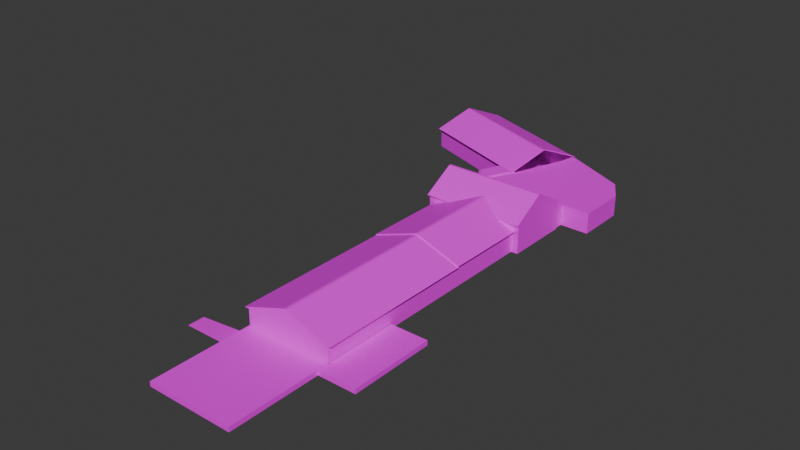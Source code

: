 # Source: sej_pavillion.blend  (saved by Blender 5.1.30; exported with 4.5.12 LTS)
import bpy
from mathutils import Matrix  # noqa: F401  (used for matrix-valued properties, if any)

bpy.ops.wm.read_factory_settings(use_empty=True)
scene = bpy.context.scene
scene.name = 'Scene'

# ---- collections
col_collection = bpy.data.collections.new('Collection'); scene.collection.children.link(col_collection)
col_sejpavillion = bpy.data.collections.new('SEJPavillion'); scene.collection.children.link(col_sejpavillion)

# ---- images (referenced by path relative to the original .blend; pixels are not part of the script)
import os
ASSET_DIR = os.environ.get("B2B_ASSET_DIR", "")  # directory of the original .blend (textures are referenced by path, not embedded)
HERE = os.path.dirname(os.path.abspath(__file__))  # packed textures are extracted next to this script under _unpacked/

def load_image(name, relpath, width, height, colorspace="sRGB"):
    """Load a texture the original file referenced (path relative to the .blend, or extracted next to this script)."""
    p = next((c for c in (os.path.join(HERE, relpath), os.path.join(ASSET_DIR, relpath)) if relpath and os.path.exists(c)), "")
    if p:
        img = bpy.data.images.load(p, check_existing=True)
        img.name = name
    else:  # same state as the original file: an image datablock whose file is absent (Cycles renders it pink)
        img = bpy.data.images.new(name, width, height)
        img.source = "FILE"
        img.filepath = "//" + (relpath or name)
    img.colorspace_settings.name = colorspace
    return img
img_palette_png = load_image('palette.png', 'palette.png', 1024, 1024, 'sRGB')

# ---- materials (node trees are filled in below, after node groups)
mat_palette = bpy.data.materials.new('Palette')

# ---- material node trees
mat_palette.use_nodes = True; mat_palette.node_tree.nodes.clear()
_N = mat_palette.node_tree.nodes; _L = mat_palette.node_tree.links
n0 = _N.new('ShaderNodeBsdfPrincipled'); n0.name = 'Principled BSDF'; n0.location = (-200, 100)
n1 = _N.new('ShaderNodeOutputMaterial'); n1.name = 'Material Output'; n1.location = (200, 100)
n2 = _N.new('ShaderNodeTexImage'); n2.name = 'Image Texture'; n2.location = (-490, 80)
n2.image = img_palette_png
_L.new(n0.outputs[0], n1.inputs[0])
_L.new(n2.outputs[0], n0.inputs[0])
n1.is_active_output = True

# ---- world
world_world = bpy.data.worlds.new('World'); scene.world = world_world
world_world.use_nodes = True; world_world.node_tree.nodes.clear()
_N = world_world.node_tree.nodes; _L = world_world.node_tree.links
n0 = _N.new('ShaderNodeOutputWorld'); n0.name = 'World Output'; n0.location = (200, 100)
n1 = _N.new('ShaderNodeBackground'); n1.name = 'Background'; n1.location = (-200, 100)
n1.inputs[0].default_value = (0.05088, 0.05088, 0.05088, 1.0)
_L.new(n1.outputs[0], n0.inputs[0])
n0.is_active_output = True
world_world.color = (0.05088, 0.05088, 0.05088)
world_world.sun_shadow_jitter_overblur = 0.0

# ---- meshes
me_cube_002 = bpy.data.meshes.new('Cube.002')
me_cube_002.from_pydata([(-6.134, -41.25, -0.01382), (-6.134, -41.25, 2.724), (-6.134, -20.19, -0.01382), (-6.134, -20.19, 2.724), (5.3, -41.25, -0.01382), (5.3, -41.25, 2.724), (5.3, -20.19, -0.01382), (5.3, -20.19, 2.724), (-6.592, -41.4, 2.772), (-6.592, -20.19, 2.772), (5.758, -20.19, 2.772), (5.758, -41.4, 2.772), (-0.5748, -41.4, 4.893), (-0.5748, -20.19, 4.893), (-0.2585, -20.19, 4.893), (-0.2585, -41.4, 4.893), (-6.134, -20.13, 2.865), (-6.134, -20.13, -0.01382), (5.3, -20.13, -0.01382), (5.3, -20.13, 2.865), (-6.592, -20.13, 2.912), (5.758, -20.13, 2.912), (-0.5748, -20.13, 5.033), (-0.2585, -20.13, 5.033), (-6.134, -8.924, 2.865), (-6.134, -8.924, -0.01382), (5.3, -8.924, -0.01382), (5.3, -8.924, 2.865), (-6.592, -6.957, 2.912), (5.758, -6.957, 2.912), (-0.5748, -6.973, 5.033), (-0.2585, -6.973, 5.033), (-6.134, -0.3001, 2.865), (-6.134, -0.3001, -0.01382), (5.3, -0.3001, -0.01382), (5.3, -0.3001, 2.865), (-6.134, -8.924, 3.951), (5.3, -8.924, 3.951), (-6.134, -0.3001, 3.951), (5.3, -0.3001, 3.951), (-6.134, -4.772, 6.393), (5.3, -4.772, 6.393), (-6.134, -4.443, 6.393), (5.3, -4.443, 6.393), (-7.28, -8.924, 2.865), (-7.28, -8.924, -0.01382), (-7.28, -0.3001, 2.865), (-7.28, -0.3001, -0.01382), (-7.28, -0.3001, 3.951), (-7.28, -8.924, 3.951), (-7.28, -4.443, 6.393), (-7.28, -4.772, 6.393), (6.198, -8.924, 2.865), (6.198, -8.924, -0.01382), (6.198, -0.3001, 2.865), (6.198, -0.3001, -0.01382), (6.198, -0.3001, 3.951), (6.198, -8.924, 3.951), (6.198, -4.443, 6.393), (6.198, -4.772, 6.393), (-6.134, -8.924, 3.653), (-6.134, -0.3001, 3.653), (5.3, -0.3001, 3.653), (5.3, -8.924, 3.653), (-7.28, -8.924, 3.653), (-7.28, -0.3001, 3.653), (6.198, -0.3001, 3.653), (6.198, -8.924, 3.653), (-7.28, -9.158, 3.82), (-6.134, -9.158, 3.82), (5.3, -9.158, 3.82), (-6.134, -9.031, 3.611), (-7.28, -9.031, 3.611), (6.198, -9.158, 3.82), (5.3, -9.031, 3.611), (6.198, -9.031, 3.611), (-7.28, -0.706, 3.951), (-7.28, -8.423, 3.951), (-7.28, -4.772, 6.125), (-7.28, -4.443, 6.126), (-6.134, -0.01461, 3.8), (5.3, -0.01461, 3.8), (5.3, -0.1378, 3.565), (-7.28, -0.01461, 3.8), (6.198, -0.1378, 3.565), (6.198, -0.01461, 3.8), (-6.134, -0.1378, 3.565), (-7.28, -0.1378, 3.565), (-7.504, -9.031, 3.611), (-7.504, -8.924, 3.653), (-7.504, -4.443, 6.393), (-7.504, -4.772, 6.393), (-7.504, -0.3001, 3.951), (-7.504, -8.924, 3.951), (-7.504, -9.158, 3.82), (-7.504, -8.423, 3.951), (-7.504, -4.772, 6.125), (-7.504, -4.443, 6.126), (-7.504, -0.706, 3.951), (-7.504, -0.01461, 3.8), (-7.504, -0.1378, 3.565), (-7.504, -0.3001, 3.653), (-7.28, -4.033, 3.951), (-7.28, -5.183, 3.951), (-7.28, -5.183, 3.653), (-7.28, -4.033, 3.653), (-7.28, -4.033, 2.865), (-7.28, -5.183, 2.865), (-7.28, -5.183, -0.01382), (-7.28, -4.033, -0.01382), (-7.28, -4.443, 4.207), (-7.28, -4.772, 4.207), (-18.02, 20.6, -0.01382), (-18.02, 20.6, 2.724), (-0.9674, 14.55, -0.01382), (-0.9674, 14.55, 2.724), (-21.24, 11.44, -0.01382), (-21.24, 11.44, 2.724), (-4.193, 5.387, -0.01382), (-4.193, 5.387, 2.724), (-18.02, 21.01, 2.772), (-0.8383, 14.92, 2.772), (-4.322, 5.02, 2.772), (-21.5, 11.12, 2.772), (-19.72, 16.19, 4.893), (-2.535, 10.1, 4.893), (-2.625, 9.842, 4.893), (-19.8, 15.94, 4.893), (-0.9203, 14.53, 2.865), (-0.9203, 14.53, -0.01382), (-4.145, 5.37, -0.01382), (-4.145, 5.37, 2.865), (-0.7912, 14.9, 2.912), (-4.275, 5.003, 2.912), (-2.488, 10.08, 5.033), (-2.578, 9.825, 5.033), (-6.294, -0.3927, -0.007342), (-6.294, -0.3927, 2.778), (-0.7017, 14.77, -0.007342), (-0.7017, 14.77, 2.778), (6.015, -0.4055, -0.007342), (6.015, -0.4055, 2.778), (8.024, 10.69, -0.007342), (8.024, 10.69, 2.778), (-2.442, 9.927, -0.007342), (-2.442, 9.927, 2.778), (9.876, 7.652, -0.007342), (9.876, 7.652, 2.778), (-4.368, 4.957, -0.007342), (9.876, 1.011, 2.778), (-4.368, 4.957, 2.778), (9.876, 1.011, -0.007342), (-6.116, 1.011, -0.007342), (6.08, 1.011, 2.778), (-6.116, 1.011, 2.778), (6.08, 1.011, -0.007342), (-8.203, 2.945, 2.778), (-6.98, 5.875, 2.778), (-6.98, 5.875, -0.007342), (-8.203, 2.945, -0.007342), (-7.039, 1.011, -0.007342), (-5.241, 5.245, -0.007342), (-5.241, 5.245, 2.778), (-7.039, 1.011, 2.778), (-6.108, 0.9178, 2.814), (-4.295, 5.011, 2.814), (-8.273, 2.924, 2.814), (-7.005, 5.964, 2.814), (-5.2, 5.311, 2.814), (-7.065, 0.9178, 2.814), (-6.15, 1.415, 2.964), (-4.685, 4.723, 2.964), (-7.899, 3.036, 2.964), (-6.874, 5.492, 2.964), (-5.416, 4.964, 2.964), (-6.923, 1.415, 2.964), (-6.099, -54.77, 0.01017), (-6.099, -54.77, 0.6382), (-6.099, -41.3, 0.01017), (-6.099, -41.3, 0.6382), (5.303, -54.77, 0.01017), (5.303, -54.77, 0.6382), (5.303, -41.3, 0.01017), (5.303, -41.3, 0.6382), (-6.099, -42.78, 0.01017), (-6.099, -44.94, 0.01017), (-6.099, -44.94, 0.6382), (-6.099, -42.78, 0.6382), (5.303, -44.94, 0.01017), (5.303, -42.78, 0.01017), (5.303, -42.78, 0.6382), (5.303, -44.94, 0.6382), (-11.85, -42.78, 0.01017), (-11.85, -44.94, 0.01017), (-11.85, -44.94, 0.05996), (-11.85, -42.78, 0.05996), (10.34, -41.3, 0.6382), (10.34, -41.3, 0.01017), (10.34, -42.78, 0.01017), (10.34, -42.78, 0.6382), (5.421, -41.3, 0.6382), (5.421, -41.3, 0.01017), (5.421, -42.78, 0.01017), (5.421, -42.78, 0.6382), (10.34, -31.5, 0.6382), (10.34, -31.5, 0.01017), (5.421, -31.5, 0.6382), (5.421, -31.5, 0.01017)], [], [(0, 1, 3, 2), (3, 9, 20, 16), (6, 7, 5, 4), (4, 5, 1, 0), (2, 6, 4, 0), (5, 7, 10, 11), (8, 11, 15, 12), (3, 1, 8, 9), (1, 5, 11, 8), (13, 14, 23, 22), (14, 13, 12, 15), (2, 3, 16, 17), (11, 10, 14, 15), (9, 8, 12, 13), (17, 16, 24, 25), (16, 20, 28, 24), (20, 22, 30, 28), (7, 6, 18, 19), (9, 13, 22, 20), (6, 2, 17, 18), (14, 10, 21, 23), (10, 7, 19, 21), (39, 43, 58, 56), (27, 24, 28, 29), (29, 28, 30, 31), (23, 21, 29, 31), (22, 23, 31, 30), (21, 19, 27, 29), (19, 18, 26, 27), (18, 17, 25, 26), (33, 32, 35, 34), (26, 25, 33, 34), (40, 42, 50, 51), (67, 57, 73, 75), (39, 38, 42, 43), (48, 38, 80, 83), (60, 63, 74, 71), (51, 50, 90, 91), (40, 41, 43, 42), (34, 35, 54, 55), (36, 37, 41, 40), (36, 40, 51, 49), (65, 105, 102, 76), (45, 44, 107, 108), (25, 24, 44, 45), (33, 25, 45, 108, 109, 47), (61, 32, 46, 65), (32, 33, 47, 46), (42, 38, 48, 50), (52, 53, 55, 54), (67, 66, 56, 57), (57, 56, 58, 59), (63, 27, 52, 67), (26, 34, 55, 53), (41, 37, 57, 59), (27, 26, 53, 52), (43, 41, 59, 58), (64, 60, 71, 72), (52, 54, 66, 67), (56, 66, 84, 85), (46, 106, 105, 65), (35, 32, 61, 62), (24, 27, 63, 60), (35, 62, 66, 54), (24, 60, 64, 44), (71, 69, 68, 72), (71, 74, 70, 69), (70, 74, 75, 73), (37, 36, 69, 70), (63, 67, 75, 74), (57, 37, 70, 73), (36, 49, 68, 69), (92, 99, 100, 101, 98, 97, 96, 95, 89, 88, 94, 93, 91, 90), (77, 78, 111, 103), (82, 81, 85, 84), (82, 86, 80, 81), (80, 86, 87, 83), (39, 56, 85, 81), (66, 62, 82, 84), (62, 61, 86, 82), (61, 65, 87, 86), (38, 39, 81, 80), (78, 77, 95, 96), (87, 65, 101, 100), (50, 48, 92, 90), (79, 78, 96, 97), (49, 51, 91, 93), (83, 87, 100, 99), (76, 79, 97, 98), (68, 49, 93, 94), (65, 76, 98, 101), (64, 72, 88, 89), (48, 83, 99, 92), (72, 68, 94, 88), (77, 64, 89, 95), (103, 111, 110, 102), (102, 110, 79, 76), (79, 110, 111, 78), (105, 106, 107, 104), (104, 107, 44, 64), (102, 105, 104, 103), (103, 104, 64, 77), (108, 107, 106, 109), (109, 106, 46, 47), (112, 113, 115, 114), (115, 121, 132, 128), (118, 119, 117, 116), (116, 117, 113, 112), (114, 118, 116, 112), (117, 119, 122, 123), (120, 123, 127, 124), (115, 113, 120, 121), (113, 117, 123, 120), (125, 126, 135, 134), (126, 125, 124, 127), (114, 115, 128, 129), (123, 122, 126, 127), (121, 120, 124, 125), (119, 118, 130, 131), (121, 125, 134, 132), (118, 114, 129, 130), (126, 122, 133, 135), (122, 119, 131, 133), (144, 145, 139, 138), (138, 139, 143, 142), (155, 153, 141, 140), (140, 141, 137, 136), (152, 155, 140, 136), (153, 154, 137, 141), (143, 139, 145, 147), (138, 142, 146, 144), (142, 143, 147, 146), (148, 150, 145, 144), (161, 160, 159, 158), (147, 145, 150, 149), (144, 146, 151, 148), (146, 147, 149, 151), (136, 137, 154, 152), (149, 150, 154, 153), (148, 151, 155, 152), (151, 149, 153, 155), (159, 156, 157, 158), (162, 161, 158, 157), (154, 150, 165, 164), (160, 163, 156, 159), (152, 154, 163, 160), (162, 157, 167, 168), (150, 148, 161, 162), (148, 152, 160, 161), (168, 167, 173, 174), (167, 166, 172, 173), (150, 162, 168, 165), (156, 163, 169, 166), (157, 156, 166, 167), (163, 154, 164, 169), (175, 174, 173, 172), (170, 171, 174, 175), (165, 168, 174, 171), (164, 165, 171, 170), (166, 169, 175, 172), (169, 164, 170, 175), (184, 187, 179, 178), (178, 179, 183, 182), (188, 191, 181, 180), (180, 181, 177, 176), (185, 188, 180, 176), (191, 186, 177, 181), (183, 179, 187, 190), (190, 187, 186, 191), (178, 182, 189, 184), (184, 189, 188, 185), (200, 196, 204, 206), (189, 190, 191, 188), (176, 177, 186, 185), (186, 187, 195, 194), (193, 194, 195, 192), (185, 186, 194, 193), (184, 185, 193, 192), (187, 184, 192, 195), (197, 196, 199, 198), (203, 202, 198, 199), (202, 201, 197, 198), (200, 203, 199, 196), (183, 190, 203, 200), (189, 182, 201, 202), (190, 189, 202, 203), (182, 183, 200, 201), (207, 206, 204, 205), (201, 200, 206, 207), (196, 197, 205, 204), (197, 201, 207, 205)])
_uv = me_cube_002.uv_layers.new(name='UVMap')
_uv.uv.foreach_set('vector', [0.1606, 0.6292, 0.1606, 0.6337, 0.176, 0.6337, 0.176, 0.6292, 0.1857, 0.6337, 0.1853, 0.6338, 0.1853, 0.6341, 0.1857, 0.634, 0.176, 0.6292, 0.176, 0.6337, 0.1606, 0.6337, 0.1606, 0.6292, 0.194, 0.6292, 0.194, 0.6337, 0.1857, 0.6337, 0.1857, 0.6292, 0.1857, 0.6071, 0.194, 0.6071, 0.194, 0.5724, 0.1857, 0.5724, 0.194, 0.5724, 0.194, 0.6071, 0.1944, 0.6071, 0.1944, 0.5721, 0.7172, 0.144, 0.7263, 0.144, 0.7219, 0.1475, 0.7216, 0.1475, 0.1857, 0.6071, 0.1857, 0.5724, 0.1853, 0.5721, 0.1853, 0.6071, 0.1857, 0.5724, 0.194, 0.5724, 0.1944, 0.5721, 0.1853, 0.5721, 0.1897, 0.6373, 0.19, 0.6373, 0.19, 0.6376, 0.1897, 0.6376, 0.7219, 0.1172, 0.7216, 0.1172, 0.7216, 0.08224, 0.7219, 0.08224, 0.176, 0.6292, 0.176, 0.6337, 0.1761, 0.634, 0.1761, 0.6292, 0.7263, 0.08224, 0.7263, 0.1172, 0.7219, 0.1172, 0.7219, 0.08224, 0.7172, 0.1172, 0.7172, 0.08224, 0.7216, 0.08224, 0.7216, 0.1172, 0.1761, 0.6292, 0.1761, 0.634, 0.1843, 0.634, 0.1843, 0.6292, 0.1857, 0.6072, 0.1853, 0.6072, 0.1853, 0.6289, 0.1857, 0.6256, 0.7172, 0.1173, 0.7216, 0.1173, 0.7216, 0.139, 0.7172, 0.139, 0.176, 0.6337, 0.176, 0.6292, 0.1761, 0.6292, 0.1761, 0.634, 0.1853, 0.6338, 0.1897, 0.6373, 0.1897, 0.6376, 0.1853, 0.6341, 0.194, 0.6071, 0.1857, 0.6071, 0.1857, 0.6072, 0.194, 0.6072, 0.19, 0.6373, 0.1944, 0.6338, 0.1944, 0.6341, 0.19, 0.6376, 0.1944, 0.6338, 0.194, 0.6337, 0.194, 0.634, 0.1944, 0.6341, 0.7259, 0.15, 0.7259, 0.1432, 0.7266, 0.1432, 0.7266, 0.15, 0.194, 0.6256, 0.1857, 0.6256, 0.1853, 0.6289, 0.1944, 0.6289, 0.1944, 0.6341, 0.1853, 0.6341, 0.1897, 0.6376, 0.19, 0.6376, 0.7219, 0.1173, 0.7263, 0.1173, 0.7263, 0.139, 0.7219, 0.139, 0.7216, 0.1173, 0.7219, 0.1173, 0.7219, 0.139, 0.7216, 0.139, 0.1944, 0.6072, 0.194, 0.6072, 0.194, 0.6256, 0.1944, 0.6289, 0.1761, 0.634, 0.1761, 0.6292, 0.1843, 0.6292, 0.1843, 0.634, 0.194, 0.6072, 0.1857, 0.6072, 0.1857, 0.6256, 0.194, 0.6256, 0.1857, 0.6292, 0.1857, 0.634, 0.194, 0.634, 0.194, 0.6292, 0.194, 0.6256, 0.1857, 0.6256, 0.1857, 0.6399, 0.194, 0.6399, 0.7176, 0.1426, 0.7176, 0.1432, 0.7167, 0.1432, 0.7167, 0.1426, 0.1843, 0.6353, 0.1843, 0.6358, 0.1841, 0.6356, 0.1842, 0.6352, 0.7259, 0.15, 0.7176, 0.15, 0.7176, 0.1432, 0.7259, 0.1432, 0.7167, 0.15, 0.7176, 0.15, 0.7176, 0.1505, 0.7167, 0.1505, 0.1857, 0.6256, 0.194, 0.6256, 0.194, 0.6255, 0.1857, 0.6255, 0.7167, 0.1426, 0.7167, 0.1432, 0.7166, 0.1432, 0.7166, 0.1426, 0.7176, 0.1426, 0.7259, 0.1426, 0.7259, 0.1432, 0.7176, 0.1432, 0.194, 0.6292, 0.194, 0.634, 0.1947, 0.634, 0.1947, 0.6292, 0.7176, 0.1358, 0.7259, 0.1358, 0.7259, 0.1426, 0.7176, 0.1426, 0.7176, 0.1358, 0.7176, 0.1426, 0.7167, 0.1426, 0.7167, 0.1358, 0.1906, 0.6353, 0.1879, 0.6353, 0.1879, 0.6358, 0.1903, 0.6358, 0.1843, 0.6292, 0.1843, 0.634, 0.187, 0.634, 0.187, 0.6292, 0.1857, 0.6292, 0.1857, 0.634, 0.1848, 0.634, 0.1848, 0.6292, 0.1857, 0.6399, 0.1857, 0.6256, 0.1848, 0.6256, 0.1848, 0.6318, 0.1848, 0.6337, 0.1848, 0.6399, 0.1857, 0.6353, 0.1857, 0.634, 0.1848, 0.634, 0.1848, 0.6353, 0.1857, 0.634, 0.1857, 0.6292, 0.1848, 0.6292, 0.1848, 0.634, 0.7176, 0.1432, 0.7176, 0.15, 0.7167, 0.15, 0.7167, 0.1432, 0.1843, 0.634, 0.1843, 0.6292, 0.1906, 0.6292, 0.1906, 0.634, 0.1843, 0.6353, 0.1906, 0.6353, 0.1906, 0.6358, 0.1843, 0.6358, 0.1843, 0.6358, 0.1906, 0.6358, 0.1876, 0.6398, 0.1873, 0.6398, 0.194, 0.6353, 0.194, 0.634, 0.1947, 0.634, 0.1947, 0.6353, 0.194, 0.6256, 0.194, 0.6399, 0.1947, 0.6399, 0.1947, 0.6256, 0.7259, 0.1426, 0.7259, 0.1358, 0.7266, 0.1358, 0.7266, 0.1426, 0.194, 0.634, 0.194, 0.6292, 0.1947, 0.6292, 0.1947, 0.634, 0.7259, 0.1432, 0.7259, 0.1426, 0.7266, 0.1426, 0.7266, 0.1432, 0.1848, 0.6256, 0.1857, 0.6256, 0.1857, 0.6255, 0.1848, 0.6255, 0.1843, 0.634, 0.1906, 0.634, 0.1906, 0.6353, 0.1843, 0.6353, 0.1906, 0.6358, 0.1906, 0.6353, 0.1907, 0.6351, 0.1908, 0.6355, 0.1906, 0.634, 0.1879, 0.634, 0.1879, 0.6353, 0.1906, 0.6353, 0.194, 0.634, 0.1857, 0.634, 0.1857, 0.6353, 0.194, 0.6353, 0.1857, 0.634, 0.194, 0.634, 0.194, 0.6353, 0.1857, 0.6353, 0.194, 0.634, 0.194, 0.6353, 0.1947, 0.6353, 0.1947, 0.634, 0.1857, 0.634, 0.1857, 0.6353, 0.1848, 0.6353, 0.1848, 0.634, 0.1857, 0.6352, 0.1857, 0.6356, 0.1848, 0.6356, 0.1848, 0.6352, 0.1857, 0.6352, 0.194, 0.6352, 0.194, 0.6356, 0.1857, 0.6356, 0.194, 0.6356, 0.194, 0.6352, 0.1947, 0.6352, 0.1947, 0.6356, 0.7259, 0.1358, 0.7176, 0.1358, 0.7176, 0.1354, 0.7259, 0.1354, 0.194, 0.6256, 0.1947, 0.6256, 0.1947, 0.6255, 0.194, 0.6255, 0.7266, 0.1358, 0.7259, 0.1358, 0.7259, 0.1354, 0.7266, 0.1354, 0.7176, 0.1358, 0.7167, 0.1358, 0.7167, 0.1354, 0.7176, 0.1354, 0.7225, 0.1459, 0.7227, 0.1457, 0.7226, 0.1453, 0.7225, 0.1454, 0.7222, 0.1459, 0.7195, 0.1495, 0.7192, 0.1495, 0.7166, 0.1459, 0.7162, 0.1454, 0.7161, 0.1453, 0.716, 0.1457, 0.7162, 0.1459, 0.7192, 0.1499, 0.7195, 0.1499, 0.1847, 0.6358, 0.1873, 0.6394, 0.1873, 0.6362, 0.187, 0.6358, 0.194, 0.6351, 0.194, 0.6355, 0.1947, 0.6355, 0.1947, 0.6351, 0.194, 0.6351, 0.1857, 0.6351, 0.1857, 0.6355, 0.194, 0.6355, 0.1857, 0.6355, 0.1857, 0.6351, 0.1848, 0.6351, 0.1848, 0.6355, 0.7259, 0.15, 0.7266, 0.15, 0.7266, 0.1505, 0.7259, 0.1505, 0.1947, 0.6399, 0.194, 0.6399, 0.194, 0.6401, 0.1947, 0.6401, 0.194, 0.6399, 0.1857, 0.6399, 0.1857, 0.6401, 0.194, 0.6401, 0.1857, 0.6399, 0.1848, 0.6399, 0.1848, 0.6401, 0.1857, 0.6401, 0.7176, 0.15, 0.7259, 0.15, 0.7259, 0.1505, 0.7176, 0.1505, 0.1848, 0.6325, 0.1848, 0.6265, 0.1847, 0.6265, 0.1847, 0.6325, 0.1848, 0.6401, 0.1848, 0.6399, 0.1847, 0.6399, 0.1847, 0.6401, 0.7167, 0.1432, 0.7167, 0.15, 0.7166, 0.15, 0.7166, 0.1432, 0.1848, 0.633, 0.1848, 0.6325, 0.1847, 0.6325, 0.1847, 0.633, 0.7167, 0.1358, 0.7167, 0.1426, 0.7166, 0.1426, 0.7166, 0.1358, 0.1848, 0.6355, 0.1848, 0.6351, 0.1847, 0.6351, 0.1847, 0.6355, 0.1848, 0.6392, 0.1848, 0.633, 0.1847, 0.633, 0.1847, 0.6392, 0.7167, 0.1354, 0.7167, 0.1358, 0.7166, 0.1358, 0.7166, 0.1354, 0.1848, 0.6399, 0.1848, 0.6392, 0.1847, 0.6392, 0.1847, 0.6399, 0.1848, 0.6256, 0.1848, 0.6255, 0.1847, 0.6255, 0.1847, 0.6256, 0.7167, 0.15, 0.7167, 0.1505, 0.7166, 0.1505, 0.7166, 0.15, 0.1848, 0.6352, 0.1848, 0.6356, 0.1847, 0.6356, 0.1847, 0.6352, 0.1848, 0.6265, 0.1848, 0.6256, 0.1847, 0.6256, 0.1847, 0.6265, 0.187, 0.6358, 0.1873, 0.6362, 0.1876, 0.6362, 0.1879, 0.6358, 0.1879, 0.6358, 0.1876, 0.6362, 0.1876, 0.6394, 0.1903, 0.6358, 0.1876, 0.6394, 0.1876, 0.6362, 0.1873, 0.6362, 0.1873, 0.6394, 0.1879, 0.6353, 0.1879, 0.634, 0.187, 0.634, 0.187, 0.6353, 0.187, 0.6353, 0.187, 0.634, 0.1843, 0.634, 0.1843, 0.6353, 0.1879, 0.6358, 0.1879, 0.6353, 0.187, 0.6353, 0.187, 0.6358, 0.187, 0.6358, 0.187, 0.6353, 0.1843, 0.6353, 0.1847, 0.6358, 0.187, 0.6292, 0.187, 0.634, 0.1879, 0.634, 0.1879, 0.6292, 0.1879, 0.6292, 0.1879, 0.634, 0.1906, 0.634, 0.1906, 0.6292, 0.177, 0.6292, 0.177, 0.6337, 0.1895, 0.6337, 0.1895, 0.6292, 0.2015, 0.6337, 0.2018, 0.6338, 0.2018, 0.6341, 0.2015, 0.634, 0.1871, 0.6292, 0.1871, 0.6337, 0.1746, 0.6337, 0.1746, 0.6292, 0.1992, 0.6292, 0.1992, 0.6337, 0.2059, 0.6337, 0.2059, 0.6292, 0.1895, 0.6643, 0.1871, 0.6492, 0.1746, 0.6592, 0.177, 0.6743, 0.1746, 0.6592, 0.1871, 0.6492, 0.187, 0.6486, 0.1744, 0.6587, 0.7381, 0.144, 0.7309, 0.144, 0.7344, 0.1475, 0.7346, 0.1475, 0.1895, 0.6643, 0.177, 0.6743, 0.177, 0.675, 0.1895, 0.6649, 0.177, 0.6743, 0.1746, 0.6592, 0.1744, 0.6587, 0.177, 0.675, 0.1982, 0.6373, 0.198, 0.6373, 0.198, 0.6376, 0.1982, 0.6376, 0.7201, 0.1667, 0.7202, 0.1671, 0.7076, 0.1772, 0.7075, 0.1768, 0.1895, 0.6292, 0.1895, 0.6337, 0.1895, 0.634, 0.1895, 0.6292, 0.7063, 0.1688, 0.7189, 0.1588, 0.7201, 0.1667, 0.7075, 0.1768, 0.7214, 0.1751, 0.7088, 0.1851, 0.7076, 0.1772, 0.7202, 0.1671, 0.1871, 0.6337, 0.1871, 0.6292, 0.1871, 0.6292, 0.1871, 0.634, 0.2018, 0.6338, 0.1982, 0.6373, 0.1982, 0.6376, 0.2018, 0.6341, 0.1871, 0.6492, 0.1895, 0.6643, 0.1895, 0.6643, 0.1871, 0.6492, 0.7299, 0.1475, 0.7264, 0.144, 0.7264, 0.1442, 0.7299, 0.1477, 0.1945, 0.6338, 0.1948, 0.6337, 0.1948, 0.634, 0.1945, 0.6341, 0.1981, 0.6292, 0.1981, 0.6338, 0.2017, 0.6338, 0.2017, 0.6292, 0.1896, 0.6292, 0.1896, 0.6338, 0.196, 0.6338, 0.196, 0.6292, 0.1916, 0.6292, 0.1916, 0.6338, 0.1905, 0.6338, 0.1905, 0.6292, 0.1946, 0.6292, 0.1946, 0.6338, 0.1856, 0.6338, 0.1856, 0.6292, 0.1857, 0.642, 0.1946, 0.642, 0.1946, 0.6397, 0.1856, 0.6397, 0.1946, 0.642, 0.1857, 0.642, 0.1856, 0.6397, 0.1946, 0.6397, 0.196, 0.658, 0.1896, 0.6647, 0.1884, 0.6567, 0.1974, 0.653, 0.1896, 0.6647, 0.196, 0.658, 0.1974, 0.653, 0.1884, 0.6567, 0.1987, 0.6292, 0.1987, 0.6338, 0.1964, 0.6338, 0.1964, 0.6292, 0.1945, 0.6292, 0.1945, 0.6338, 0.1981, 0.6338, 0.1981, 0.6292, 0.1863, 0.649, 0.185, 0.642, 0.1842, 0.6452, 0.185, 0.65, 0.1974, 0.653, 0.1884, 0.6567, 0.187, 0.6485, 0.1974, 0.642, 0.1884, 0.6567, 0.1974, 0.653, 0.1974, 0.642, 0.187, 0.6485, 0.1964, 0.6292, 0.1964, 0.6338, 0.1916, 0.6338, 0.1916, 0.6292, 0.1905, 0.6292, 0.1905, 0.6338, 0.1916, 0.6338, 0.1916, 0.6292, 0.1974, 0.642, 0.187, 0.6485, 0.1857, 0.642, 0.1946, 0.642, 0.187, 0.6485, 0.1974, 0.642, 0.1946, 0.642, 0.1857, 0.642, 0.1974, 0.6292, 0.1974, 0.6338, 0.1946, 0.6338, 0.1946, 0.6292, 0.193, 0.6292, 0.193, 0.6338, 0.1951, 0.6338, 0.1951, 0.6292, 0.1863, 0.6338, 0.1863, 0.6292, 0.185, 0.6292, 0.185, 0.6338, 0.1857, 0.642, 0.187, 0.6485, 0.187, 0.6486, 0.1857, 0.6419, 0.1916, 0.6292, 0.1916, 0.6338, 0.193, 0.6338, 0.193, 0.6292, 0.1857, 0.6292, 0.1857, 0.6338, 0.185, 0.6338, 0.185, 0.6292, 0.1863, 0.649, 0.185, 0.65, 0.185, 0.6502, 0.1864, 0.6491, 0.187, 0.6338, 0.187, 0.6292, 0.1863, 0.6292, 0.1863, 0.6338, 0.187, 0.6485, 0.1857, 0.642, 0.185, 0.642, 0.1863, 0.649, 0.7182, 0.1592, 0.7169, 0.1603, 0.717, 0.1595, 0.7181, 0.1587, 0.7169, 0.1603, 0.716, 0.1553, 0.7163, 0.1555, 0.717, 0.1595, 0.187, 0.6485, 0.1863, 0.649, 0.1864, 0.6491, 0.187, 0.6486, 0.1842, 0.6452, 0.185, 0.642, 0.185, 0.6419, 0.1841, 0.6452, 0.185, 0.65, 0.1842, 0.6452, 0.1841, 0.6452, 0.185, 0.6502, 0.185, 0.642, 0.1857, 0.642, 0.1857, 0.6419, 0.185, 0.6419, 0.717, 0.1528, 0.7181, 0.1587, 0.717, 0.1595, 0.7163, 0.1555, 0.7175, 0.1528, 0.7186, 0.1583, 0.7181, 0.1587, 0.717, 0.1528, 0.7189, 0.1588, 0.7182, 0.1592, 0.7181, 0.1587, 0.7186, 0.1583, 0.1857, 0.6419, 0.187, 0.6486, 0.1867, 0.6481, 0.1857, 0.6427, 0.716, 0.1553, 0.7169, 0.152, 0.717, 0.1528, 0.7163, 0.1555, 0.7169, 0.152, 0.7176, 0.152, 0.7175, 0.1528, 0.717, 0.1528, 0.1371, 0.5361, 0.1436, 0.5361, 0.1436, 0.5368, 0.1371, 0.5368, 0.1371, 0.5368, 0.1436, 0.5368, 0.1436, 0.5434, 0.1371, 0.5434, 0.1371, 0.5464, 0.1436, 0.5464, 0.1436, 0.55, 0.1371, 0.55, 0.1371, 0.55, 0.1436, 0.55, 0.1436, 0.5566, 0.1371, 0.5566, 0.1305, 0.5464, 0.1371, 0.5464, 0.1371, 0.55, 0.1305, 0.55, 0.06648, 0.5867, 0.07306, 0.5867, 0.07306, 0.5903, 0.06648, 0.5903, 0.06648, 0.5837, 0.07306, 0.5837, 0.07306, 0.5845, 0.06648, 0.5845, 0.06648, 0.5845, 0.07306, 0.5845, 0.07306, 0.5867, 0.06648, 0.5867, 0.1305, 0.5434, 0.1371, 0.5434, 0.1371, 0.5442, 0.1305, 0.5442, 0.1305, 0.5442, 0.1371, 0.5442, 0.1371, 0.5464, 0.1305, 0.5464, 0.06648, 0.5837, 0.06648, 0.5837, 0.06648, 0.5837, 0.06648, 0.5837, 0.1371, 0.5442, 0.1436, 0.5442, 0.1436, 0.5464, 0.1371, 0.5464, 0.1371, 0.5302, 0.1436, 0.5302, 0.1436, 0.5339, 0.1371, 0.5339, 0.07306, 0.5867, 0.07306, 0.5845, 0.07306, 0.5845, 0.07306, 0.5867, 0.1371, 0.5339, 0.1436, 0.5339, 0.1436, 0.5361, 0.1371, 0.5361, 0.1371, 0.5339, 0.1436, 0.5339, 0.1436, 0.5339, 0.1371, 0.5339, 0.1305, 0.5442, 0.1305, 0.5464, 0.1305, 0.5464, 0.1305, 0.5442, 0.1436, 0.5361, 0.1371, 0.5361, 0.1371, 0.5361, 0.1436, 0.5361, 0.1371, 0.5434, 0.1436, 0.5434, 0.1436, 0.5442, 0.1371, 0.5442, 0.1436, 0.5442, 0.1371, 0.5442, 0.1371, 0.5442, 0.1436, 0.5442, 0.1371, 0.5442, 0.1371, 0.5434, 0.1371, 0.5434, 0.1371, 0.5442, 0.06648, 0.5837, 0.06648, 0.5845, 0.06648, 0.5845, 0.06648, 0.5837, 0.06648, 0.5837, 0.06648, 0.5845, 0.06648, 0.5845, 0.06648, 0.5837, 0.1371, 0.5442, 0.1371, 0.5434, 0.1371, 0.5434, 0.1371, 0.5442, 0.1436, 0.5442, 0.1371, 0.5442, 0.1371, 0.5442, 0.1436, 0.5442, 0.1371, 0.5434, 0.1436, 0.5434, 0.1436, 0.5434, 0.1371, 0.5434, 0.1371, 0.5434, 0.1436, 0.5434, 0.1436, 0.5434, 0.1371, 0.5434, 0.1371, 0.5434, 0.1436, 0.5434, 0.1436, 0.5434, 0.1371, 0.5434, 0.1436, 0.5434, 0.1371, 0.5434, 0.1371, 0.5434, 0.1436, 0.5434, 0.1371, 0.5434, 0.1371, 0.5434, 0.1371, 0.5434, 0.1371, 0.5434])
me_cube_002.materials.append(mat_palette)
me_cube_002.update()

# ---- objects
ob_sejpavillion = bpy.data.objects.new('SEJPavillion', me_cube_002)

# ---- transforms, parenting, visibility, modifiers, constraints
ob_sejpavillion.location = (0.0, 0.0, 0.0)

# ---- collection membership
col_sejpavillion.objects.link(ob_sejpavillion)

# ---- scene / render settings (as saved in the file)
scene.frame_start = 1; scene.frame_end = 250; scene.frame_set(1)
scene.render.engine = 'BLENDER_EEVEE_NEXT'
scene.render.bake_bias = 0.0
scene.render.bake_samples = 0
scene.cycles.sampling_pattern = 'TABULATED_SOBOL'
scene.eevee.use_volume_custom_range = False
bpy.context.view_layer.update()

# ---- added for rendering (the .blend has no active camera and no usable light): camera, sun
cam_auto = bpy.data.cameras.new('AutoCamera')
cam_auto.lens = 50.0
cam_auto.sensor_width = 36.0
cam_auto.clip_end = 1338.87
ob_auto_camera = bpy.data.objects.new('AutoCamera', cam_auto)
scene.collection.objects.link(ob_auto_camera)
ob_auto_camera.location = (70.7093, -108.428, 64.2212)
ob_auto_camera.rotation_euler = (1.09748, -7.21219e-08, 0.694738)
scene.camera = ob_auto_camera
light_auto_sun = bpy.data.lights.new('AutoSun', 'SUN')
light_auto_sun.energy = 3.0
light_auto_sun.angle = 0.0523599
ob_auto_sun = bpy.data.objects.new('AutoSun', light_auto_sun)
scene.collection.objects.link(ob_auto_sun)
ob_auto_sun.rotation_euler = (0.872665, 0.174533, 0.523599)
bpy.context.view_layer.update()

